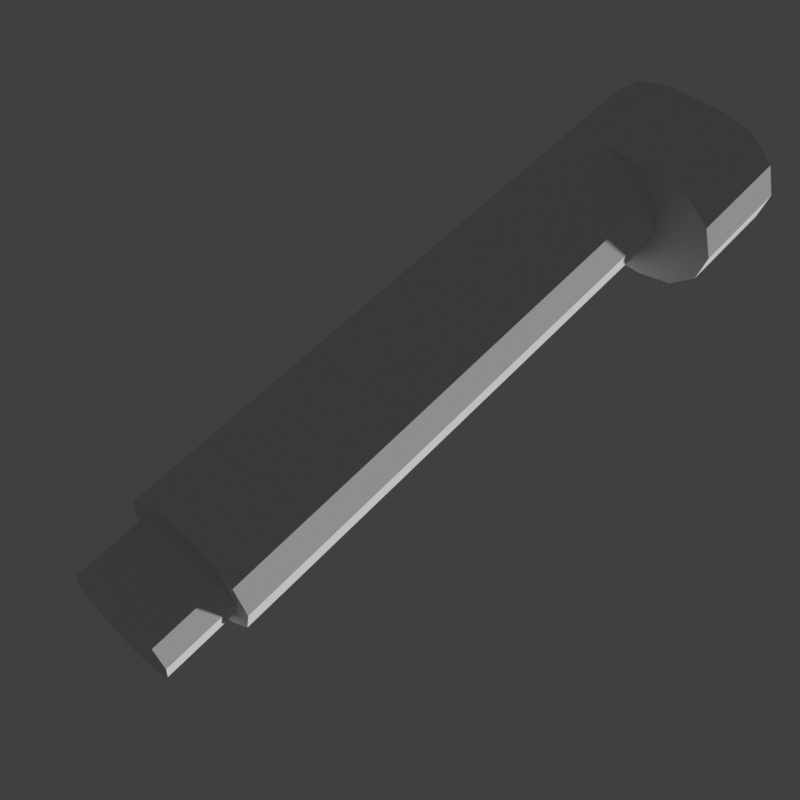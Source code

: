 # Source: tablet_battery.blend  (saved by Blender 4.5.91; exported with 4.5.12 LTS)
import bpy
from mathutils import Matrix  # noqa: F401  (used for matrix-valued properties, if any)

bpy.ops.wm.read_factory_settings(use_empty=True)
scene = bpy.context.scene
scene.name = 'Scene'

# ---- collections
col_collection = bpy.data.collections.new('Collection'); scene.collection.children.link(col_collection)

# ---- materials (node trees are filled in below, after node groups)
mat_vtx_color = bpy.data.materials.new('vtx_color')

# ---- material node trees

# ---- world
world_world = bpy.data.worlds.new('World'); scene.world = world_world
world_world.use_nodes = True; world_world.node_tree.nodes.clear()
_N = world_world.node_tree.nodes; _L = world_world.node_tree.links
n0 = _N.new('ShaderNodeOutputWorld'); n0.name = 'World Output'; n0.location = (200, 100)
n1 = _N.new('ShaderNodeBackground'); n1.name = 'Background'; n1.location = (-200, 100)
n1.inputs[0].default_value = (0.05088, 0.05088, 0.05088, 1.0)
_L.new(n1.outputs[0], n0.inputs[0])
n0.is_active_output = True
world_world.color = (0.05088, 0.05088, 0.05088)
world_world.sun_shadow_jitter_overblur = 0.0

# ---- cameras
cam_camera_001 = bpy.data.cameras.new('Camera.001')

# ---- meshes
me_battery = bpy.data.meshes.new('battery')
me_battery.from_pydata([(0.01498, -0.1831, -0.02265), (0.0002773, -0.1831, -0.02659), (0.0002773, -0.1831, -0.03493), (0.0002773, 0.1776, -0.03493), (0.01915, -0.1831, -0.02987), (0.01915, 0.1776, -0.02987), (0.03297, -0.1831, -0.01605), (0.03297, 0.1776, -0.01605), (0.03803, -0.1831, 0.002823), (0.03803, 0.1776, 0.002823), (0.03297, -0.1831, 0.0217), (0.03297, 0.1776, 0.0217), (0.01915, -0.1831, 0.03552), (0.01915, 0.1776, 0.03552), (0.0002773, -0.1831, 0.04058), (0.0002773, 0.1776, 0.04058), (-0.0186, -0.1831, 0.03552), (-0.0186, 0.1776, 0.03552), (-0.03242, -0.1831, 0.0217), (-0.03242, 0.1776, 0.0217), (-0.03748, -0.1831, 0.002823), (-0.03748, 0.1776, 0.002823), (-0.03242, -0.1831, -0.01605), (-0.03242, 0.1776, -0.01605), (-0.0186, -0.1831, -0.02987), (-0.0186, 0.1776, -0.02987), (0.02575, -0.1831, -0.01188), (0.02969, -0.1831, 0.002823), (0.02575, -0.1831, 0.01753), (0.01498, -0.1831, 0.0283), (0.0002773, -0.1831, 0.03224), (-0.01443, -0.1831, 0.0283), (-0.0252, -0.1831, 0.01753), (-0.02914, -0.1831, 0.002823), (-0.0252, -0.1831, -0.01188), (-0.01443, -0.1831, -0.02265), (-0.01443, -0.2224, -0.02265), (0.0002773, -0.2224, -0.02659), (-0.0252, -0.2224, -0.01188), (-0.02914, -0.2224, 0.002823), (-0.0252, -0.2224, 0.01753), (-0.01443, -0.2224, 0.0283), (0.0002773, -0.2224, 0.03224), (0.01498, -0.2224, 0.0283), (0.02575, -0.2224, 0.01753), (0.02969, -0.2224, 0.002823), (0.02575, -0.2224, -0.01188), (0.01498, -0.2224, -0.02265), (0.0002773, 0.1165, -0.03493), (0.01915, 0.1165, -0.02987), (0.03297, 0.1165, -0.01605), (0.03803, 0.1165, 0.002823), (0.03297, 0.1165, 0.0217), (0.01915, 0.1165, 0.03552), (0.0002773, 0.1165, 0.04058), (-0.0186, 0.1165, 0.03552), (-0.03242, 0.1165, 0.0217), (-0.03748, 0.1165, 0.002823), (-0.03242, 0.1165, -0.01605), (-0.0186, 0.1165, -0.02987), (0.05362, 0.1776, -0.02987), (0.03474, 0.1776, -0.03493), (0.03474, 0.1165, -0.03493), (0.06743, 0.1776, -0.01605), (0.07249, 0.1776, 0.002823), (0.06743, 0.1776, 0.0217), (0.05362, 0.1776, 0.03552), (0.03474, 0.1776, 0.04058), (0.05362, 0.1165, -0.02987), (0.06743, 0.1165, -0.01605), (0.07249, 0.1165, 0.002823), (0.06743, 0.1165, 0.0217), (0.05362, 0.1165, 0.03552), (0.03474, 0.1165, 0.04058)], [], [(32, 33, 39, 40), (8, 10, 28, 27), (48, 3, 61, 62), (0, 26, 46, 47), (2, 4, 0, 1), (54, 53, 72, 73), (28, 29, 43, 44), (12, 14, 30, 29), (3, 5, 60, 61), (26, 27, 45, 46), (16, 18, 32, 31), (11, 13, 66, 65), (34, 35, 36, 38), (20, 22, 34, 33), (5, 7, 63, 60), (1, 0, 47, 37), (6, 8, 27, 26), (49, 48, 62, 68), (33, 34, 38, 39), (10, 12, 29, 28), (54, 15, 17, 55), (35, 1, 37, 36), (24, 2, 1, 35), (55, 17, 19, 56), (31, 32, 40, 41), (14, 16, 31, 30), (56, 19, 21, 57), (37, 47, 46, 45, 44, 43, 42, 41, 40, 39, 38, 36), (18, 20, 33, 32), (57, 21, 23, 58), (5, 3, 25, 23, 21, 19, 17, 15, 13, 11, 9, 7), (29, 30, 42, 43), (58, 23, 25, 59), (30, 31, 41, 42), (4, 6, 26, 0), (59, 25, 3, 48), (22, 24, 35, 34), (27, 28, 44, 45), (24, 59, 48, 2), (22, 58, 59, 24), (20, 57, 58, 22), (18, 56, 57, 20), (16, 55, 56, 18), (14, 54, 55, 16), (12, 53, 54, 14), (10, 52, 53, 12), (8, 51, 52, 10), (6, 50, 51, 8), (4, 49, 50, 6), (2, 48, 49, 4), (62, 61, 60, 68), (68, 60, 63, 69), (69, 63, 64, 70), (70, 64, 65, 71), (71, 65, 66, 72), (72, 66, 67, 73), (9, 11, 65, 64), (53, 52, 71, 72), (52, 51, 70, 71), (7, 9, 64, 63), (15, 54, 73, 67), (13, 15, 67, 66), (51, 50, 69, 70), (50, 49, 68, 69)])
_uv = me_battery.uv_layers.new(name='UVMap')
_uv.uv.foreach_set('vector', [0.3333, 0.5, 0.25, 0.5, 0.25, 0.5, 0.3333, 0.5, 0.75, 0.5, 0.6667, 0.5, 0.6667, 0.5, 0.75, 0.5, 7.451e-08, 0.75, 7.451e-08, 1.0, 7.451e-08, 1.0, 7.451e-08, 0.75, 0.9167, 0.5, 0.8333, 0.5, 0.8333, 0.5, 0.9167, 0.5, 1.0, 0.5, 0.9167, 0.5, 0.9167, 0.5, 1.0, 0.5, 0.5, 0.75, 0.5833, 0.75, 0.5833, 0.75, 0.5, 0.75, 0.6667, 0.5, 0.5833, 0.5, 0.5833, 0.5, 0.6667, 0.5, 0.5833, 0.5, 0.5, 0.5, 0.5, 0.5, 0.5833, 0.5, 0.25, 0.49, 0.37, 0.4578, 0.37, 0.4578, 0.25, 0.49, 0.8333, 0.5, 0.75, 0.5, 0.75, 0.5, 0.8333, 0.5, 0.4167, 0.5, 0.3333, 0.5, 0.3333, 0.5, 0.4167, 0.5, 0.4578, 0.13, 0.37, 0.04215, 0.37, 0.04215, 0.4578, 0.13, 0.1667, 0.5, 0.08333, 0.5, 0.08333, 0.5, 0.1667, 0.5, 0.25, 0.5, 0.1667, 0.5, 0.1667, 0.5, 0.25, 0.5, 0.37, 0.4578, 0.4578, 0.37, 0.4578, 0.37, 0.37, 0.4578, 1.0, 0.5, 0.9167, 0.5, 0.9167, 0.5, 1.0, 0.5, 0.8333, 0.5, 0.75, 0.5, 0.75, 0.5, 0.8333, 0.5, 0.9167, 0.75, 1.0, 0.75, 1.0, 0.75, 0.9167, 0.75, 0.25, 0.5, 0.1667, 0.5, 0.1667, 0.5, 0.25, 0.5, 0.6667, 0.5, 0.5833, 0.5, 0.5833, 0.5, 0.6667, 0.5, 0.5, 0.75, 0.5, 1.0, 0.4167, 1.0, 0.4167, 0.75, 0.08333, 0.5, 7.451e-08, 0.5, 7.451e-08, 0.5, 0.08333, 0.5, 0.08333, 0.5, 7.451e-08, 0.5, 7.451e-08, 0.5, 0.08333, 0.5, 0.4167, 0.75, 0.4167, 1.0, 0.3333, 1.0, 0.3333, 0.75, 0.4167, 0.5, 0.3333, 0.5, 0.3333, 0.5, 0.4167, 0.5, 0.5, 0.5, 0.4167, 0.5, 0.4167, 0.5, 0.5, 0.5, 0.3333, 0.75, 0.3333, 1.0, 0.25, 1.0, 0.25, 0.75, 0.75, 0.49, 0.87, 0.4578, 0.9578, 0.37, 0.99, 0.25, 0.9578, 0.13, 0.87, 0.04215, 0.75, 0.01, 0.63, 0.04215, 0.5422, 0.13, 0.51, 0.25, 0.5422, 0.37, 0.63, 0.4578, 0.3333, 0.5, 0.25, 0.5, 0.25, 0.5, 0.3333, 0.5, 0.25, 0.75, 0.25, 1.0, 0.1667, 1.0, 0.1667, 0.75, 0.37, 0.4578, 0.25, 0.49, 0.13, 0.4578, 0.04215, 0.37, 0.01, 0.25, 0.04215, 0.13, 0.13, 0.04215, 0.25, 0.01, 0.37, 0.04215, 0.4578, 0.13, 0.49, 0.25, 0.4578, 0.37, 0.5833, 0.5, 0.5, 0.5, 0.5, 0.5, 0.5833, 0.5, 0.1667, 0.75, 0.1667, 1.0, 0.08333, 1.0, 0.08333, 0.75, 0.5, 0.5, 0.4167, 0.5, 0.4167, 0.5, 0.5, 0.5, 0.9167, 0.5, 0.8333, 0.5, 0.8333, 0.5, 0.9167, 0.5, 0.08333, 0.75, 0.08333, 1.0, 7.451e-08, 1.0, 7.451e-08, 0.75, 0.1667, 0.5, 0.08333, 0.5, 0.08333, 0.5, 0.1667, 0.5, 0.75, 0.5, 0.6667, 0.5, 0.6667, 0.5, 0.75, 0.5, 0.08333, 0.5, 0.08333, 0.75, 7.451e-08, 0.75, 7.451e-08, 0.5, 0.1667, 0.5, 0.1667, 0.75, 0.08333, 0.75, 0.08333, 0.5, 0.25, 0.5, 0.25, 0.75, 0.1667, 0.75, 0.1667, 0.5, 0.3333, 0.5, 0.3333, 0.75, 0.25, 0.75, 0.25, 0.5, 0.4167, 0.5, 0.4167, 0.75, 0.3333, 0.75, 0.3333, 0.5, 0.5, 0.5, 0.5, 0.75, 0.4167, 0.75, 0.4167, 0.5, 0.5833, 0.5, 0.5833, 0.75, 0.5, 0.75, 0.5, 0.5, 0.6667, 0.5, 0.6667, 0.75, 0.5833, 0.75, 0.5833, 0.5, 0.75, 0.5, 0.75, 0.75, 0.6667, 0.75, 0.6667, 0.5, 0.8333, 0.5, 0.8333, 0.75, 0.75, 0.75, 0.75, 0.5, 0.9167, 0.5, 0.9167, 0.75, 0.8333, 0.75, 0.8333, 0.5, 1.0, 0.5, 1.0, 0.75, 0.9167, 0.75, 0.9167, 0.5, 1.0, 0.75, 1.0, 1.0, 0.9167, 1.0, 0.9167, 0.75, 0.9167, 0.75, 0.9167, 1.0, 0.8333, 1.0, 0.8333, 0.75, 0.8333, 0.75, 0.8333, 1.0, 0.75, 1.0, 0.75, 0.75, 0.75, 0.75, 0.75, 1.0, 0.6667, 1.0, 0.6667, 0.75, 0.6667, 0.75, 0.6667, 1.0, 0.5833, 1.0, 0.5833, 0.75, 0.5833, 0.75, 0.5833, 1.0, 0.5, 1.0, 0.5, 0.75, 0.49, 0.25, 0.4578, 0.13, 0.4578, 0.13, 0.49, 0.25, 0.5833, 0.75, 0.6667, 0.75, 0.6667, 0.75, 0.5833, 0.75, 0.6667, 0.75, 0.75, 0.75, 0.75, 0.75, 0.6667, 0.75, 0.4578, 0.37, 0.49, 0.25, 0.49, 0.25, 0.4578, 0.37, 0.5, 1.0, 0.5, 0.75, 0.5, 0.75, 0.5, 1.0, 0.37, 0.04215, 0.25, 0.01, 0.25, 0.01, 0.37, 0.04215, 0.75, 0.75, 0.8333, 0.75, 0.8333, 0.75, 0.75, 0.75, 0.8333, 0.75, 0.9167, 0.75, 0.9167, 0.75, 0.8333, 0.75])
_ca = me_battery.color_attributes.new('Col', 'FLOAT_COLOR', 'POINT')
_ca.data.foreach_set('color', [0.152, 0.1856, 0.2509, 1.0, 0.152, 0.1856, 0.2509, 1.0, 0.04024, 0.4249, 0.009281, 1.0, 0.03146, 0.03903, 0.09935, 1.0, 0.04024, 0.4249, 0.009281, 1.0, 0.03146, 0.03903, 0.09935, 1.0, 0.04024, 0.4249, 0.009281, 1.0, 0.03146, 0.03903, 0.09935, 1.0, 0.04024, 0.4249, 0.009281, 1.0, 0.03146, 0.03903, 0.09935, 1.0, 0.04024, 0.4249, 0.009281, 1.0, 0.03146, 0.03903, 0.09935, 1.0, 0.04024, 0.4249, 0.009281, 1.0, 0.03146, 0.03903, 0.09935, 1.0, 0.04024, 0.4249, 0.009281, 1.0, 0.03146, 0.03903, 0.09935, 1.0, 0.04024, 0.4249, 0.009281, 1.0, 0.03146, 0.03903, 0.09935, 1.0, 0.04024, 0.4249, 0.009281, 1.0, 0.03146, 0.03903, 0.09935, 1.0, 0.04024, 0.4249, 0.009281, 1.0, 0.03146, 0.03903, 0.09935, 1.0, 0.04024, 0.4249, 0.009281, 1.0, 0.03146, 0.03903, 0.09935, 1.0, 0.04024, 0.4249, 0.009281, 1.0, 0.03146, 0.03903, 0.09935, 1.0, 0.152, 0.1856, 0.2509, 1.0, 0.152, 0.1856, 0.2509, 1.0, 0.152, 0.1856, 0.2509, 1.0, 0.152, 0.1856, 0.2509, 1.0, 0.152, 0.1856, 0.2509, 1.0, 0.152, 0.1856, 0.2509, 1.0, 0.152, 0.1856, 0.2509, 1.0, 0.152, 0.1856, 0.2509, 1.0, 0.152, 0.1856, 0.2509, 1.0, 0.152, 0.1856, 0.2509, 1.0, 0.152, 0.1856, 0.2509, 1.0, 0.152, 0.1856, 0.2509, 1.0, 0.152, 0.1856, 0.2509, 1.0, 0.152, 0.1856, 0.2509, 1.0, 0.152, 0.1856, 0.2509, 1.0, 0.152, 0.1856, 0.2509, 1.0, 0.152, 0.1856, 0.2509, 1.0, 0.152, 0.1856, 0.2509, 1.0, 0.152, 0.1856, 0.2509, 1.0, 0.152, 0.1856, 0.2509, 1.0, 0.152, 0.1856, 0.2509, 1.0, 0.152, 0.1856, 0.2509, 1.0, 0.04024, 0.4249, 0.009281, 1.0, 0.04024, 0.4249, 0.009281, 1.0, 0.04024, 0.4249, 0.009281, 1.0, 0.04024, 0.4249, 0.009281, 1.0, 0.04024, 0.4249, 0.009281, 1.0, 0.04024, 0.4249, 0.009281, 1.0, 0.04024, 0.4249, 0.009281, 1.0, 0.04024, 0.4249, 0.009281, 1.0, 0.04024, 0.4249, 0.009281, 1.0, 0.04024, 0.4249, 0.009281, 1.0, 0.04024, 0.4249, 0.009281, 1.0, 0.04024, 0.4249, 0.009281, 1.0, 0.03146, 0.03903, 0.09935, 1.0, 0.03146, 0.03903, 0.09935, 1.0, 0.03146, 0.03903, 0.09935, 1.0, 0.03146, 0.03903, 0.09935, 1.0, 0.03146, 0.03903, 0.09935, 1.0, 0.03146, 0.03903, 0.09935, 1.0, 0.03146, 0.03903, 0.09935, 1.0, 0.03146, 0.03903, 0.09935, 1.0, 0.03146, 0.03903, 0.09935, 1.0, 0.03146, 0.03903, 0.09935, 1.0, 0.03146, 0.03903, 0.09935, 1.0, 0.03146, 0.03903, 0.09935, 1.0, 0.03146, 0.03903, 0.09935, 1.0, 0.03146, 0.03903, 0.09935, 1.0])
_ca = me_battery.color_attributes.new('Alpha', 'FLOAT_COLOR', 'POINT')
_ca.data.foreach_set('color', [1.0, 1.0, 1.0, 1.0, 1.0, 1.0, 1.0, 1.0, 1.0, 1.0, 1.0, 1.0, 1.0, 1.0, 1.0, 1.0, 1.0, 1.0, 1.0, 1.0, 1.0, 1.0, 1.0, 1.0, 1.0, 1.0, 1.0, 1.0, 1.0, 1.0, 1.0, 1.0, 1.0, 1.0, 1.0, 1.0, 1.0, 1.0, 1.0, 1.0, 1.0, 1.0, 1.0, 1.0, 1.0, 1.0, 1.0, 1.0, 1.0, 1.0, 1.0, 1.0, 1.0, 1.0, 1.0, 1.0, 1.0, 1.0, 1.0, 1.0, 1.0, 1.0, 1.0, 1.0, 1.0, 1.0, 1.0, 1.0, 1.0, 1.0, 1.0, 1.0, 1.0, 1.0, 1.0, 1.0, 1.0, 1.0, 1.0, 1.0, 1.0, 1.0, 1.0, 1.0, 1.0, 1.0, 1.0, 1.0, 1.0, 1.0, 1.0, 1.0, 1.0, 1.0, 1.0, 1.0, 1.0, 1.0, 1.0, 1.0, 1.0, 1.0, 1.0, 1.0, 1.0, 1.0, 1.0, 1.0, 1.0, 1.0, 1.0, 1.0, 1.0, 1.0, 1.0, 1.0, 1.0, 1.0, 1.0, 1.0, 1.0, 1.0, 1.0, 1.0, 1.0, 1.0, 1.0, 1.0, 1.0, 1.0, 1.0, 1.0, 1.0, 1.0, 1.0, 1.0, 1.0, 1.0, 1.0, 1.0, 1.0, 1.0, 1.0, 1.0, 1.0, 1.0, 1.0, 1.0, 1.0, 1.0, 1.0, 1.0, 1.0, 1.0, 1.0, 1.0, 1.0, 1.0, 1.0, 1.0, 1.0, 1.0, 1.0, 1.0, 1.0, 1.0, 1.0, 1.0, 1.0, 1.0, 1.0, 1.0, 1.0, 1.0, 1.0, 1.0, 1.0, 1.0, 1.0, 1.0, 1.0, 1.0, 1.0, 1.0, 1.0, 1.0, 1.0, 1.0, 1.0, 1.0, 1.0, 1.0, 1.0, 1.0, 1.0, 1.0, 1.0, 1.0, 1.0, 1.0, 1.0, 1.0, 1.0, 1.0, 1.0, 1.0, 1.0, 1.0, 1.0, 1.0, 1.0, 1.0, 1.0, 1.0, 1.0, 1.0, 1.0, 1.0, 1.0, 1.0, 1.0, 1.0, 1.0, 1.0, 1.0, 1.0, 1.0, 1.0, 1.0, 1.0, 1.0, 1.0, 1.0, 1.0, 1.0, 1.0, 1.0, 1.0, 1.0, 1.0, 1.0, 1.0, 1.0, 1.0, 1.0, 1.0, 1.0, 1.0, 1.0, 1.0, 1.0, 1.0, 1.0, 1.0, 1.0, 1.0, 1.0, 1.0, 1.0, 1.0, 1.0, 1.0, 1.0, 1.0, 1.0, 1.0, 1.0, 1.0, 1.0, 1.0, 1.0, 1.0, 1.0, 1.0, 1.0, 1.0, 1.0, 1.0, 1.0, 1.0, 1.0, 1.0, 1.0, 1.0, 1.0, 1.0, 1.0, 1.0, 1.0, 1.0, 1.0, 1.0, 1.0, 1.0, 1.0, 1.0])
me_battery.materials.append(mat_vtx_color)
me_battery.use_paint_bone_selection = False
me_battery.use_paint_mask_vertex = True
me_battery.update()

# ---- objects
ob_part_battery = bpy.data.objects.new('part_battery', me_battery)
ob_camera = bpy.data.objects.new('Camera', cam_camera_001)

# ---- transforms, parenting, visibility, modifiers, constraints
ob_part_battery.location = (0.0, 0.0, 0.0)
ob_part_battery.rotation_euler = (3.142, -0.0, 0.0)
_vg = ob_part_battery.vertex_groups.new(name='hbody')
ob_camera.location = (0.2429, 0.2758, -0.4381)
ob_camera.rotation_euler = (-2.51, -0.05379, -0.7406)

# ---- collection membership
col_collection.objects.link(ob_part_battery)
col_collection.objects.link(ob_camera)

# ---- scene / render settings (as saved in the file)
scene.camera = ob_camera
scene.frame_start = 1; scene.frame_end = 250; scene.frame_set(1)
scene.render.engine = 'CYCLES'
scene.render.resolution_x = 32
scene.render.resolution_y = 32
scene.render.film_transparent = True
scene.view_settings.view_transform = 'Standard'
bpy.context.view_layer.update()

# ---- added for rendering (the .blend has no usable light): sun
light_auto_sun = bpy.data.lights.new('AutoSun', 'SUN')
light_auto_sun.energy = 3.0
light_auto_sun.angle = 0.0523599
ob_auto_sun = bpy.data.objects.new('AutoSun', light_auto_sun)
scene.collection.objects.link(ob_auto_sun)
ob_auto_sun.rotation_euler = (0.872665, 0.174533, 0.523599)
bpy.context.view_layer.update()
